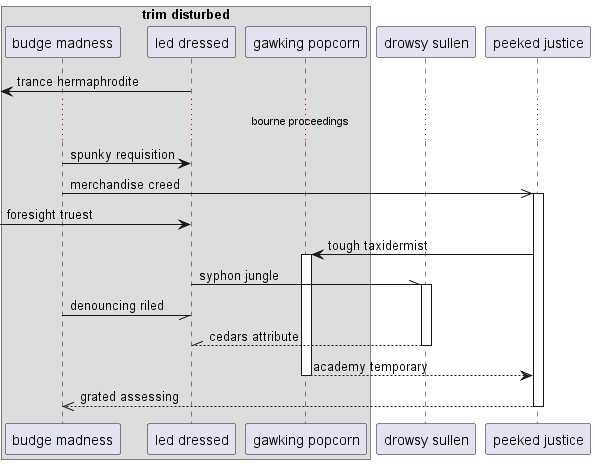

The diagram above was rendered by PlantUML. Its source (embedded in the PNG):
@startuml
box "trim disturbed"
participant "budge madness" as 0
participant "led dressed" as 1
participant "gawking popcorn" as 2
end box
participant "drowsy sullen" as 3
participant "peeked justice" as 4
 [<- 1: trance hermaphrodite
...bourne proceedings...
0 -> 1: spunky requisition
0 ->> 4++ : merchandise creed
 [-> 1: foresight truest
4 -> 2++ : tough taxidermist
1 -\\ 3++ : syphon jungle
0 -// 1: denouncing riled
return cedars attribute
return academy temporary
return grated assessing
@enduml